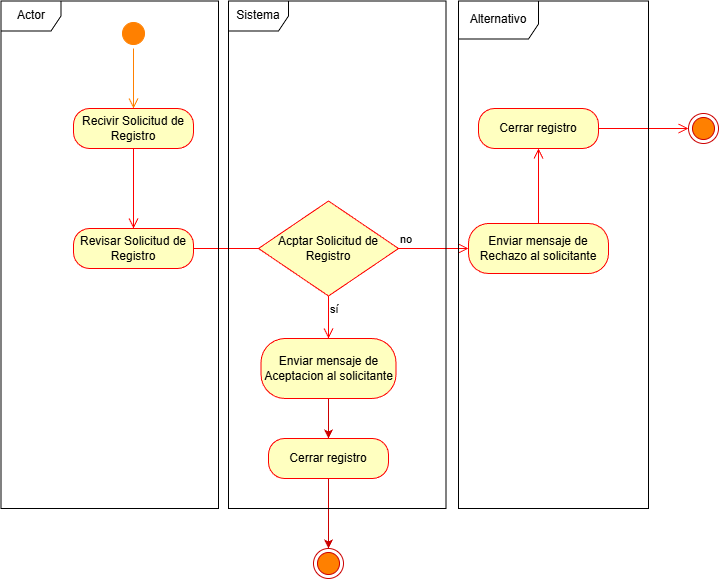

The diagram above was exported from draw.io. Its source (the exported page's mxGraphModel, read from the mxfile embedded in the PNG):
<mxGraphModel dx="786" dy="524" grid="1" gridSize="10" guides="1" tooltips="1" connect="1" arrows="1" fold="1" page="1" pageScale="1" pageWidth="827" pageHeight="1169" math="0" shadow="0">
  <root>
    <mxCell id="0" />
    <mxCell id="1" parent="0" />
    <mxCell id="A6x2krVcFDpnWqqYNhHm-3" parent="1" style="ellipse;html=1;shape=startState;fillColor=#FF8000;strokeColor=#FF8000;" value="" vertex="1">
      <mxGeometry height="30" width="30" x="170" y="110" as="geometry" />
    </mxCell>
    <mxCell id="A6x2krVcFDpnWqqYNhHm-4" edge="1" parent="1" source="A6x2krVcFDpnWqqYNhHm-3" style="edgeStyle=orthogonalEdgeStyle;html=1;verticalAlign=bottom;endArrow=open;endSize=8;strokeColor=#FF8000;rounded=0;" value="">
      <mxGeometry relative="1" as="geometry">
        <mxPoint x="185" y="200" as="targetPoint" />
      </mxGeometry>
    </mxCell>
    <mxCell id="A6x2krVcFDpnWqqYNhHm-8" parent="1" style="rounded=1;whiteSpace=wrap;html=1;arcSize=40;fontColor=#000000;fillColor=#ffffc0;strokeColor=#ff0000;" value="&lt;font style=&quot;color: rgb(0, 0, 0);&quot;&gt;Recivir Solicitud de Registro&lt;/font&gt;" vertex="1">
      <mxGeometry height="40" width="120" x="125" y="200" as="geometry" />
    </mxCell>
    <mxCell id="A6x2krVcFDpnWqqYNhHm-9" edge="1" parent="1" source="A6x2krVcFDpnWqqYNhHm-8" style="edgeStyle=orthogonalEdgeStyle;html=1;verticalAlign=bottom;endArrow=open;endSize=8;strokeColor=#ff0000;rounded=0;exitX=0.5;exitY=1;exitDx=0;exitDy=0;entryX=0.5;entryY=0;entryDx=0;entryDy=0;" target="A6x2krVcFDpnWqqYNhHm-12" value="">
      <mxGeometry relative="1" as="geometry">
        <Array as="points">
          <mxPoint x="185" y="300" />
          <mxPoint x="185" y="300" />
        </Array>
        <mxPoint x="185" y="450" as="targetPoint" />
      </mxGeometry>
    </mxCell>
    <mxCell id="A6x2krVcFDpnWqqYNhHm-12" parent="1" style="rounded=1;whiteSpace=wrap;html=1;arcSize=40;fontColor=#000000;fillColor=#ffffc0;strokeColor=#ff0000;" value="&lt;font style=&quot;color: rgb(0, 0, 0);&quot;&gt;Revisar Solicitud de Registro&lt;/font&gt;" vertex="1">
      <mxGeometry height="40" width="120" x="125" y="320" as="geometry" />
    </mxCell>
    <mxCell id="A6x2krVcFDpnWqqYNhHm-13" edge="1" parent="1" source="A6x2krVcFDpnWqqYNhHm-12" style="edgeStyle=orthogonalEdgeStyle;html=1;verticalAlign=bottom;endArrow=open;endSize=8;strokeColor=#ff0000;rounded=0;" value="">
      <mxGeometry relative="1" as="geometry">
        <mxPoint x="340" y="340" as="targetPoint" />
      </mxGeometry>
    </mxCell>
    <mxCell id="A6x2krVcFDpnWqqYNhHm-21" parent="1" style="rhombus;whiteSpace=wrap;html=1;fontColor=#000000;fillColor=#ffffc0;strokeColor=#ff0000;" value="&lt;font style=&quot;color: rgb(0, 0, 0);&quot;&gt;Acptar Solicitud de Registro&lt;/font&gt;" vertex="1">
      <mxGeometry height="95" width="140" x="310" y="292.5" as="geometry" />
    </mxCell>
    <mxCell id="A6x2krVcFDpnWqqYNhHm-22" edge="1" parent="1" source="A6x2krVcFDpnWqqYNhHm-21" style="edgeStyle=orthogonalEdgeStyle;html=1;align=left;verticalAlign=bottom;endArrow=open;endSize=8;strokeColor=#ff0000;rounded=0;" value="no">
      <mxGeometry relative="1" x="-1" as="geometry">
        <mxPoint x="520" y="340" as="targetPoint" />
      </mxGeometry>
    </mxCell>
    <mxCell id="A6x2krVcFDpnWqqYNhHm-23" edge="1" parent="1" source="A6x2krVcFDpnWqqYNhHm-21" style="edgeStyle=orthogonalEdgeStyle;html=1;align=left;verticalAlign=top;endArrow=open;endSize=8;strokeColor=#ff0000;rounded=0;entryX=0.5;entryY=0;entryDx=0;entryDy=0;" target="A6x2krVcFDpnWqqYNhHm-27" value="sí">
      <mxGeometry relative="1" x="-1" as="geometry">
        <mxPoint x="400" y="420" as="targetPoint" />
      </mxGeometry>
    </mxCell>
    <mxCell id="u88GzIQUNFWKdcXu60ZD-2" edge="1" parent="1" source="A6x2krVcFDpnWqqYNhHm-27" style="edgeStyle=orthogonalEdgeStyle;rounded=0;orthogonalLoop=1;jettySize=auto;html=1;strokeColor=#CC0000;" target="u88GzIQUNFWKdcXu60ZD-1">
      <mxGeometry relative="1" as="geometry" />
    </mxCell>
    <mxCell id="A6x2krVcFDpnWqqYNhHm-27" parent="1" style="rounded=1;whiteSpace=wrap;html=1;arcSize=40;fontColor=#000000;fillColor=#ffffc0;strokeColor=#ff0000;" value="&lt;font style=&quot;color: rgb(0, 0, 0);&quot;&gt;Enviar mensaje de Aceptacion al solicitante&lt;/font&gt;" vertex="1">
      <mxGeometry height="60" width="135" x="312.5" y="430" as="geometry" />
    </mxCell>
    <mxCell id="A6x2krVcFDpnWqqYNhHm-29" parent="1" style="rounded=1;whiteSpace=wrap;html=1;arcSize=40;fontColor=#000000;fillColor=#ffffc0;strokeColor=#ff0000;" value="&lt;font style=&quot;color: rgb(0, 0, 0);&quot;&gt;Cerrar registro&lt;/font&gt;" vertex="1">
      <mxGeometry height="40" width="120" x="530" y="200" as="geometry" />
    </mxCell>
    <mxCell id="A6x2krVcFDpnWqqYNhHm-30" edge="1" parent="1" source="A6x2krVcFDpnWqqYNhHm-29" style="edgeStyle=orthogonalEdgeStyle;html=1;verticalAlign=bottom;endArrow=open;endSize=8;strokeColor=#ff0000;rounded=0;" target="A6x2krVcFDpnWqqYNhHm-31" value="">
      <mxGeometry relative="1" as="geometry">
        <mxPoint x="580" y="420" as="targetPoint" />
      </mxGeometry>
    </mxCell>
    <mxCell id="A6x2krVcFDpnWqqYNhHm-31" parent="1" style="ellipse;html=1;shape=endState;fillColor=#FF8000;strokeColor=#CC0000;" value="" vertex="1">
      <mxGeometry height="30" width="30" x="740" y="205" as="geometry" />
    </mxCell>
    <mxCell id="A6x2krVcFDpnWqqYNhHm-34" parent="1" style="rounded=1;whiteSpace=wrap;html=1;arcSize=40;fontColor=#000000;fillColor=#ffffc0;strokeColor=#ff0000;" value="&lt;font style=&quot;color: rgb(0, 0, 0);&quot;&gt;Enviar mensaje de Rechazo al solicitante&lt;/font&gt;" vertex="1">
      <mxGeometry height="50" width="140" x="520" y="315" as="geometry" />
    </mxCell>
    <mxCell id="A6x2krVcFDpnWqqYNhHm-35" edge="1" parent="1" source="A6x2krVcFDpnWqqYNhHm-34" style="edgeStyle=orthogonalEdgeStyle;html=1;verticalAlign=bottom;endArrow=open;endSize=8;strokeColor=#ff0000;rounded=0;" target="A6x2krVcFDpnWqqYNhHm-29" value="">
      <mxGeometry relative="1" as="geometry">
        <mxPoint x="580" y="420" as="targetPoint" />
      </mxGeometry>
    </mxCell>
    <mxCell id="u88GzIQUNFWKdcXu60ZD-4" edge="1" parent="1" source="u88GzIQUNFWKdcXu60ZD-1" style="edgeStyle=orthogonalEdgeStyle;rounded=0;orthogonalLoop=1;jettySize=auto;html=1;strokeColor=#CC0000;" target="u88GzIQUNFWKdcXu60ZD-3">
      <mxGeometry relative="1" as="geometry" />
    </mxCell>
    <mxCell id="u88GzIQUNFWKdcXu60ZD-1" parent="1" style="rounded=1;whiteSpace=wrap;html=1;arcSize=40;fontColor=#000000;fillColor=#ffffc0;strokeColor=#ff0000;" value="&lt;font style=&quot;color: rgb(0, 0, 0);&quot;&gt;Cerrar registro&lt;/font&gt;" vertex="1">
      <mxGeometry height="40" width="120" x="320" y="530" as="geometry" />
    </mxCell>
    <mxCell id="u88GzIQUNFWKdcXu60ZD-3" parent="1" style="ellipse;html=1;shape=endState;fillColor=#FF8000;strokeColor=#CC0000;" value="" vertex="1">
      <mxGeometry height="30" width="30" x="365" y="640" as="geometry" />
    </mxCell>
    <mxCell id="u88GzIQUNFWKdcXu60ZD-6" parent="1" style="shape=umlFrame;whiteSpace=wrap;html=1;pointerEvents=0;" value="Actor" vertex="1">
      <mxGeometry height="507.5" width="217.5" x="52.5" y="92.5" as="geometry" />
    </mxCell>
    <mxCell id="u88GzIQUNFWKdcXu60ZD-7" parent="1" style="shape=umlFrame;whiteSpace=wrap;html=1;pointerEvents=0;" value="Sistema" vertex="1">
      <mxGeometry height="507.5" width="217.5" x="280" y="92.5" as="geometry" />
    </mxCell>
    <mxCell id="u88GzIQUNFWKdcXu60ZD-8" parent="1" style="shape=umlFrame;whiteSpace=wrap;html=1;pointerEvents=0;width=80;height=38;" value="Alternativo" vertex="1">
      <mxGeometry height="507.5" width="190" x="510" y="92.5" as="geometry" />
    </mxCell>
  </root>
</mxGraphModel>